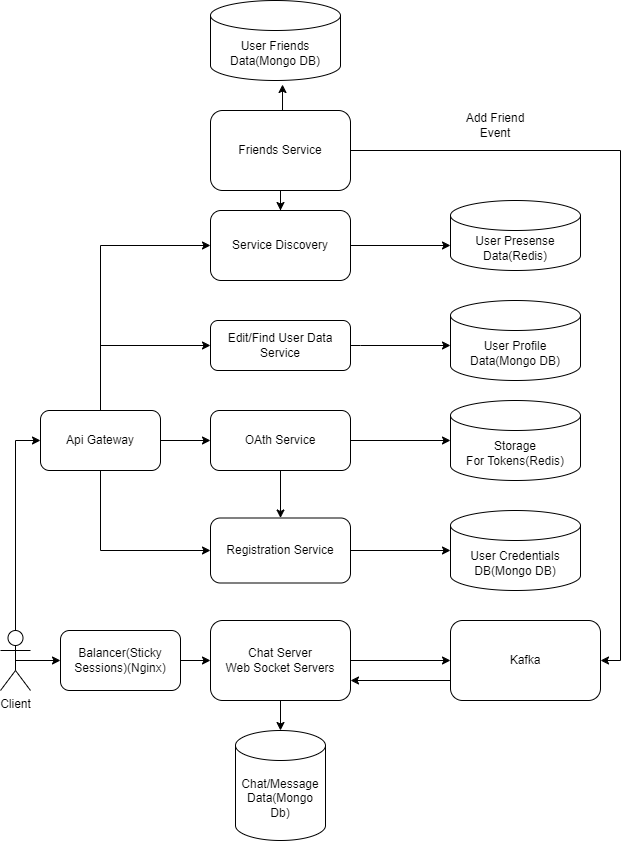

The diagram above was exported from draw.io. Its source (the exported page's mxGraphModel, read from the mxfile embedded in the PNG):
<mxGraphModel dx="794" dy="458" grid="1" gridSize="10" guides="1" tooltips="1" connect="1" arrows="1" fold="1" page="1" pageScale="1" pageWidth="827" pageHeight="1169" math="0" shadow="0">
  <root>
    <mxCell id="0" />
    <mxCell id="1" parent="0" />
    <mxCell id="9sWzTRy7O-jm_HMtDiO--1" value="User Credentials DB(Mongo DB)" style="shape=cylinder3;whiteSpace=wrap;html=1;boundedLbl=1;backgroundOutline=1;size=15;" parent="1" vertex="1">
      <mxGeometry x="480" y="550" width="130" height="80" as="geometry" />
    </mxCell>
    <mxCell id="9sWzTRy7O-jm_HMtDiO--2" value="Registration Service" style="rounded=1;whiteSpace=wrap;html=1;" parent="1" vertex="1">
      <mxGeometry x="240" y="557.5" width="140" height="65" as="geometry" />
    </mxCell>
    <mxCell id="9sWzTRy7O-jm_HMtDiO--3" style="edgeStyle=orthogonalEdgeStyle;rounded=0;orthogonalLoop=1;jettySize=auto;html=1;exitX=1;exitY=0.5;exitDx=0;exitDy=0;entryX=0;entryY=0.5;entryDx=0;entryDy=0;entryPerimeter=0;" parent="1" source="9sWzTRy7O-jm_HMtDiO--2" target="9sWzTRy7O-jm_HMtDiO--1" edge="1">
      <mxGeometry relative="1" as="geometry" />
    </mxCell>
    <mxCell id="9sWzTRy7O-jm_HMtDiO--5" style="edgeStyle=orthogonalEdgeStyle;rounded=0;orthogonalLoop=1;jettySize=auto;html=1;exitX=0.5;exitY=1;exitDx=0;exitDy=0;entryX=0;entryY=0.5;entryDx=0;entryDy=0;" parent="1" source="9sWzTRy7O-jm_HMtDiO--4" target="9sWzTRy7O-jm_HMtDiO--2" edge="1">
      <mxGeometry relative="1" as="geometry" />
    </mxCell>
    <mxCell id="9sWzTRy7O-jm_HMtDiO--11" style="edgeStyle=orthogonalEdgeStyle;rounded=0;orthogonalLoop=1;jettySize=auto;html=1;exitX=1;exitY=0.5;exitDx=0;exitDy=0;entryX=0;entryY=0.5;entryDx=0;entryDy=0;" parent="1" source="9sWzTRy7O-jm_HMtDiO--4" target="9sWzTRy7O-jm_HMtDiO--6" edge="1">
      <mxGeometry relative="1" as="geometry" />
    </mxCell>
    <mxCell id="9sWzTRy7O-jm_HMtDiO--17" style="edgeStyle=orthogonalEdgeStyle;rounded=0;orthogonalLoop=1;jettySize=auto;html=1;exitX=0.5;exitY=0;exitDx=0;exitDy=0;entryX=0;entryY=0.5;entryDx=0;entryDy=0;" parent="1" source="9sWzTRy7O-jm_HMtDiO--4" target="9sWzTRy7O-jm_HMtDiO--13" edge="1">
      <mxGeometry relative="1" as="geometry" />
    </mxCell>
    <mxCell id="9sWzTRy7O-jm_HMtDiO--27" style="edgeStyle=orthogonalEdgeStyle;rounded=0;orthogonalLoop=1;jettySize=auto;html=1;exitX=0.5;exitY=0;exitDx=0;exitDy=0;entryX=0;entryY=0.5;entryDx=0;entryDy=0;" parent="1" source="9sWzTRy7O-jm_HMtDiO--4" target="9sWzTRy7O-jm_HMtDiO--25" edge="1">
      <mxGeometry relative="1" as="geometry" />
    </mxCell>
    <mxCell id="9sWzTRy7O-jm_HMtDiO--4" value="Api Gateway" style="rounded=1;whiteSpace=wrap;html=1;" parent="1" vertex="1">
      <mxGeometry x="70" y="450" width="120" height="60" as="geometry" />
    </mxCell>
    <mxCell id="9sWzTRy7O-jm_HMtDiO--9" style="edgeStyle=orthogonalEdgeStyle;rounded=0;orthogonalLoop=1;jettySize=auto;html=1;exitX=0.5;exitY=1;exitDx=0;exitDy=0;entryX=0.5;entryY=0;entryDx=0;entryDy=0;" parent="1" source="9sWzTRy7O-jm_HMtDiO--6" target="9sWzTRy7O-jm_HMtDiO--2" edge="1">
      <mxGeometry relative="1" as="geometry" />
    </mxCell>
    <mxCell id="9sWzTRy7O-jm_HMtDiO--6" value="OAth Service" style="rounded=1;whiteSpace=wrap;html=1;" parent="1" vertex="1">
      <mxGeometry x="240" y="450" width="140" height="60" as="geometry" />
    </mxCell>
    <mxCell id="9sWzTRy7O-jm_HMtDiO--7" value="Storage&lt;div&gt;For Tokens(Redis)&lt;/div&gt;" style="shape=cylinder3;whiteSpace=wrap;html=1;boundedLbl=1;backgroundOutline=1;size=15;" parent="1" vertex="1">
      <mxGeometry x="480" y="440" width="130" height="80" as="geometry" />
    </mxCell>
    <mxCell id="9sWzTRy7O-jm_HMtDiO--12" style="edgeStyle=orthogonalEdgeStyle;rounded=0;orthogonalLoop=1;jettySize=auto;html=1;exitX=1;exitY=0.5;exitDx=0;exitDy=0;entryX=0;entryY=0.5;entryDx=0;entryDy=0;entryPerimeter=0;" parent="1" source="9sWzTRy7O-jm_HMtDiO--6" target="9sWzTRy7O-jm_HMtDiO--7" edge="1">
      <mxGeometry relative="1" as="geometry" />
    </mxCell>
    <mxCell id="9sWzTRy7O-jm_HMtDiO--13" value="Edit/Find User Data Service" style="rounded=1;whiteSpace=wrap;html=1;" parent="1" vertex="1">
      <mxGeometry x="240" y="360" width="140" height="50" as="geometry" />
    </mxCell>
    <mxCell id="9sWzTRy7O-jm_HMtDiO--14" value="User Profile Data(Mongo DB)" style="shape=cylinder3;whiteSpace=wrap;html=1;boundedLbl=1;backgroundOutline=1;size=15;" parent="1" vertex="1">
      <mxGeometry x="480" y="340" width="130" height="80" as="geometry" />
    </mxCell>
    <mxCell id="9sWzTRy7O-jm_HMtDiO--16" style="edgeStyle=orthogonalEdgeStyle;rounded=0;orthogonalLoop=1;jettySize=auto;html=1;exitX=1;exitY=0.5;exitDx=0;exitDy=0;entryX=0;entryY=0;entryDx=0;entryDy=45;entryPerimeter=0;" parent="1" source="9sWzTRy7O-jm_HMtDiO--13" target="9sWzTRy7O-jm_HMtDiO--14" edge="1">
      <mxGeometry relative="1" as="geometry">
        <Array as="points">
          <mxPoint x="390" y="385" />
          <mxPoint x="390" y="385" />
        </Array>
      </mxGeometry>
    </mxCell>
    <mxCell id="9sWzTRy7O-jm_HMtDiO--25" value="Service Discovery" style="rounded=1;whiteSpace=wrap;html=1;" parent="1" vertex="1">
      <mxGeometry x="240" y="250" width="140" height="70" as="geometry" />
    </mxCell>
    <mxCell id="9sWzTRy7O-jm_HMtDiO--26" value="User Presense Data(Redis)" style="shape=cylinder3;whiteSpace=wrap;html=1;boundedLbl=1;backgroundOutline=1;size=15;" parent="1" vertex="1">
      <mxGeometry x="480" y="240" width="130" height="70" as="geometry" />
    </mxCell>
    <mxCell id="9sWzTRy7O-jm_HMtDiO--28" style="edgeStyle=orthogonalEdgeStyle;rounded=0;orthogonalLoop=1;jettySize=auto;html=1;exitX=1;exitY=0.5;exitDx=0;exitDy=0;entryX=0;entryY=0;entryDx=0;entryDy=45;entryPerimeter=0;" parent="1" source="9sWzTRy7O-jm_HMtDiO--25" target="9sWzTRy7O-jm_HMtDiO--26" edge="1">
      <mxGeometry relative="1" as="geometry" />
    </mxCell>
    <mxCell id="9sWzTRy7O-jm_HMtDiO--31" style="edgeStyle=orthogonalEdgeStyle;rounded=0;orthogonalLoop=1;jettySize=auto;html=1;entryX=0.5;entryY=0;entryDx=0;entryDy=0;" parent="1" source="9sWzTRy7O-jm_HMtDiO--30" target="9sWzTRy7O-jm_HMtDiO--25" edge="1">
      <mxGeometry relative="1" as="geometry" />
    </mxCell>
    <mxCell id="9sWzTRy7O-jm_HMtDiO--54" style="edgeStyle=orthogonalEdgeStyle;rounded=0;orthogonalLoop=1;jettySize=auto;html=1;exitX=1;exitY=0.5;exitDx=0;exitDy=0;entryX=1;entryY=0.5;entryDx=0;entryDy=0;" parent="1" source="9sWzTRy7O-jm_HMtDiO--30" target="9sWzTRy7O-jm_HMtDiO--41" edge="1">
      <mxGeometry relative="1" as="geometry" />
    </mxCell>
    <mxCell id="9sWzTRy7O-jm_HMtDiO--30" value="Friends Service" style="rounded=1;whiteSpace=wrap;html=1;" parent="1" vertex="1">
      <mxGeometry x="240" y="150" width="140" height="80" as="geometry" />
    </mxCell>
    <mxCell id="9sWzTRy7O-jm_HMtDiO--35" value="User Friends Data(Mongo DB)" style="shape=cylinder3;whiteSpace=wrap;html=1;boundedLbl=1;backgroundOutline=1;size=15;" parent="1" vertex="1">
      <mxGeometry x="240" y="40" width="130" height="80" as="geometry" />
    </mxCell>
    <mxCell id="9sWzTRy7O-jm_HMtDiO--42" style="edgeStyle=orthogonalEdgeStyle;rounded=0;orthogonalLoop=1;jettySize=auto;html=1;exitX=1;exitY=0.5;exitDx=0;exitDy=0;" parent="1" source="9sWzTRy7O-jm_HMtDiO--38" target="9sWzTRy7O-jm_HMtDiO--41" edge="1">
      <mxGeometry relative="1" as="geometry" />
    </mxCell>
    <mxCell id="9sWzTRy7O-jm_HMtDiO--38" value="&lt;div&gt;Chat Server&lt;/div&gt;Web Socket Servers" style="rounded=1;whiteSpace=wrap;html=1;" parent="1" vertex="1">
      <mxGeometry x="240" y="660" width="140" height="80" as="geometry" />
    </mxCell>
    <mxCell id="9sWzTRy7O-jm_HMtDiO--48" style="edgeStyle=orthogonalEdgeStyle;rounded=0;orthogonalLoop=1;jettySize=auto;html=1;exitX=0;exitY=0.75;exitDx=0;exitDy=0;entryX=1;entryY=0.75;entryDx=0;entryDy=0;" parent="1" source="9sWzTRy7O-jm_HMtDiO--41" target="9sWzTRy7O-jm_HMtDiO--38" edge="1">
      <mxGeometry relative="1" as="geometry" />
    </mxCell>
    <mxCell id="9sWzTRy7O-jm_HMtDiO--41" value="Kafka" style="rounded=1;whiteSpace=wrap;html=1;" parent="1" vertex="1">
      <mxGeometry x="480" y="660" width="150" height="80" as="geometry" />
    </mxCell>
    <mxCell id="9sWzTRy7O-jm_HMtDiO--46" value="Chat/Message Data(Mongo Db)" style="shape=cylinder3;whiteSpace=wrap;html=1;boundedLbl=1;backgroundOutline=1;size=15;" parent="1" vertex="1">
      <mxGeometry x="265" y="770" width="90" height="110" as="geometry" />
    </mxCell>
    <mxCell id="9sWzTRy7O-jm_HMtDiO--47" style="edgeStyle=orthogonalEdgeStyle;rounded=0;orthogonalLoop=1;jettySize=auto;html=1;exitX=0.5;exitY=1;exitDx=0;exitDy=0;entryX=0.5;entryY=0;entryDx=0;entryDy=0;entryPerimeter=0;" parent="1" source="9sWzTRy7O-jm_HMtDiO--38" target="9sWzTRy7O-jm_HMtDiO--46" edge="1">
      <mxGeometry relative="1" as="geometry" />
    </mxCell>
    <mxCell id="9sWzTRy7O-jm_HMtDiO--57" style="edgeStyle=orthogonalEdgeStyle;rounded=0;orthogonalLoop=1;jettySize=auto;html=1;exitX=0.5;exitY=0;exitDx=0;exitDy=0;entryX=0.554;entryY=1.05;entryDx=0;entryDy=0;entryPerimeter=0;" parent="1" source="9sWzTRy7O-jm_HMtDiO--30" target="9sWzTRy7O-jm_HMtDiO--35" edge="1">
      <mxGeometry relative="1" as="geometry" />
    </mxCell>
    <mxCell id="Zz-H3MtRJtTNOXpBqj4P-7" style="edgeStyle=orthogonalEdgeStyle;rounded=0;orthogonalLoop=1;jettySize=auto;html=1;exitX=0.5;exitY=0;exitDx=0;exitDy=0;exitPerimeter=0;entryX=0;entryY=0.5;entryDx=0;entryDy=0;" parent="1" source="Zz-H3MtRJtTNOXpBqj4P-5" target="9sWzTRy7O-jm_HMtDiO--4" edge="1">
      <mxGeometry relative="1" as="geometry" />
    </mxCell>
    <mxCell id="Zz-H3MtRJtTNOXpBqj4P-12" style="edgeStyle=orthogonalEdgeStyle;rounded=0;orthogonalLoop=1;jettySize=auto;html=1;exitX=0.5;exitY=0.5;exitDx=0;exitDy=0;exitPerimeter=0;entryX=0;entryY=0.5;entryDx=0;entryDy=0;" parent="1" source="Zz-H3MtRJtTNOXpBqj4P-5" target="Zz-H3MtRJtTNOXpBqj4P-9" edge="1">
      <mxGeometry relative="1" as="geometry" />
    </mxCell>
    <mxCell id="Zz-H3MtRJtTNOXpBqj4P-5" value="Client" style="shape=umlActor;verticalLabelPosition=bottom;verticalAlign=top;html=1;outlineConnect=0;" parent="1" vertex="1">
      <mxGeometry x="30" y="670" width="30" height="60" as="geometry" />
    </mxCell>
    <mxCell id="Zz-H3MtRJtTNOXpBqj4P-11" style="edgeStyle=orthogonalEdgeStyle;rounded=0;orthogonalLoop=1;jettySize=auto;html=1;exitX=1;exitY=0.5;exitDx=0;exitDy=0;entryX=0;entryY=0.5;entryDx=0;entryDy=0;" parent="1" source="Zz-H3MtRJtTNOXpBqj4P-9" target="9sWzTRy7O-jm_HMtDiO--38" edge="1">
      <mxGeometry relative="1" as="geometry" />
    </mxCell>
    <mxCell id="Zz-H3MtRJtTNOXpBqj4P-9" value="Balancer(Sticky Sessions)(Nginx)" style="rounded=1;whiteSpace=wrap;html=1;" parent="1" vertex="1">
      <mxGeometry x="90" y="670" width="120" height="60" as="geometry" />
    </mxCell>
    <mxCell id="Zz-H3MtRJtTNOXpBqj4P-18" value="Add Friend Event" style="text;html=1;align=center;verticalAlign=middle;whiteSpace=wrap;rounded=0;" parent="1" vertex="1">
      <mxGeometry x="480" y="150" width="90" height="30" as="geometry" />
    </mxCell>
  </root>
</mxGraphModel>